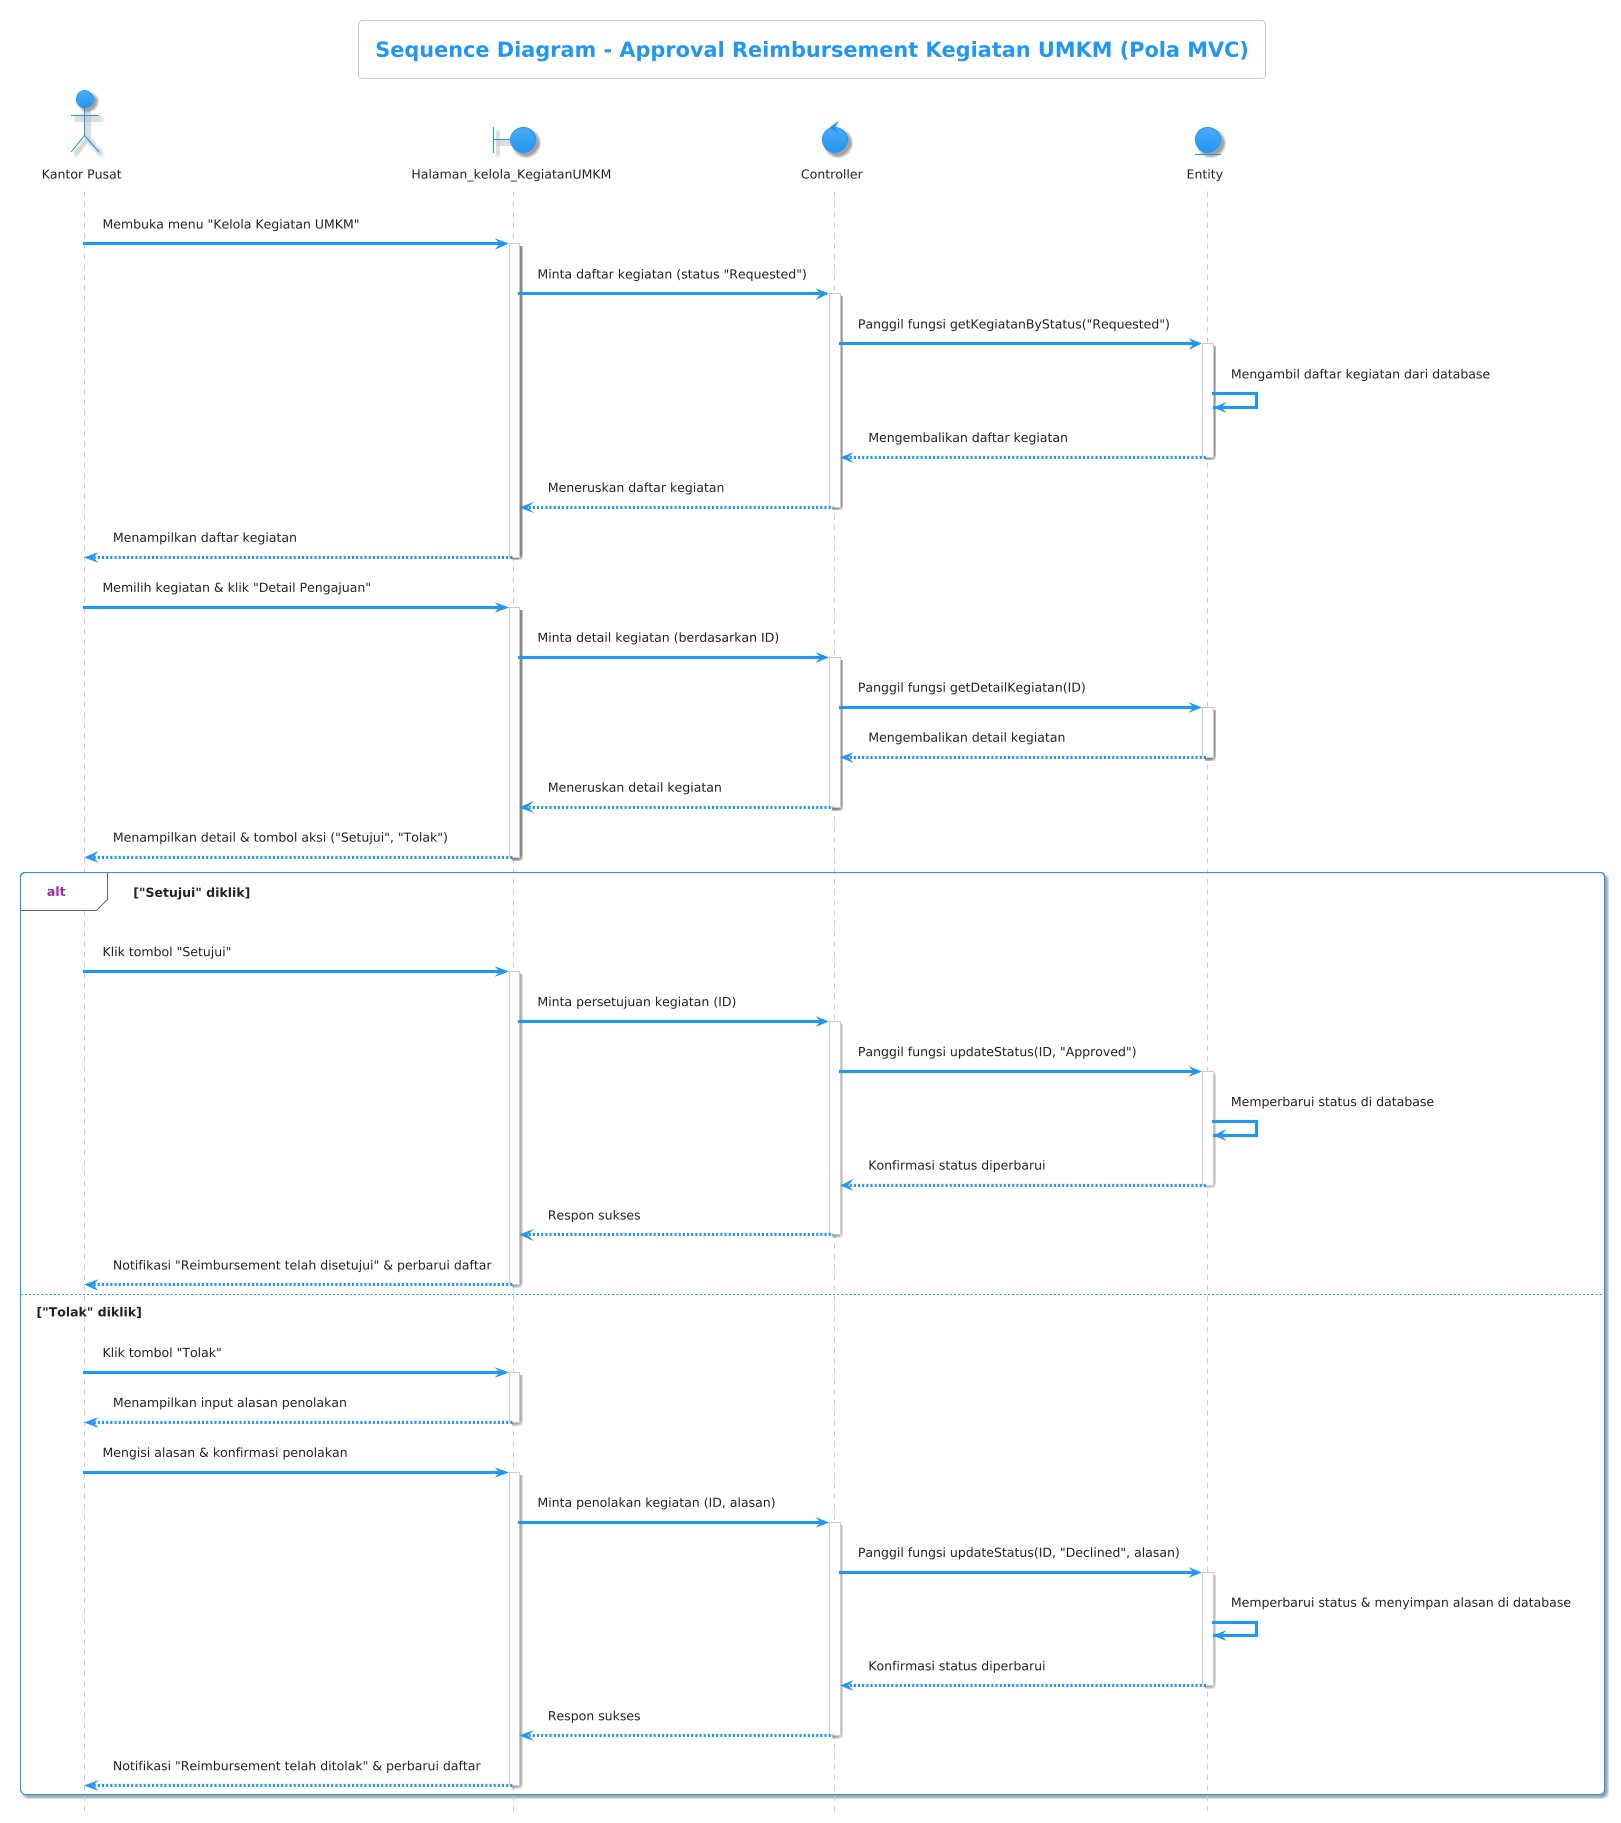

The diagram above was rendered by PlantUML. Its source (embedded in the PNG):
@startuml
!theme materia

title Sequence Diagram - Approval Reimbursement Kegiatan UMKM (Pola MVC)
hide footbox

actor "Kantor Pusat" as Pengguna
boundary "Halaman_kelola_KegiatanUMKM" as Halaman_kelola_KegiatanUMKM
control "Controller" as Controller
entity "Entity" as Entity

Pengguna -> Halaman_kelola_KegiatanUMKM: Membuka menu "Kelola Kegiatan UMKM"
activate Halaman_kelola_KegiatanUMKM

Halaman_kelola_KegiatanUMKM -> Controller: Minta daftar kegiatan (status "Requested")
activate Controller

Controller -> Entity: Panggil fungsi getKegiatanByStatus("Requested")
activate Entity
Entity -> Entity: Mengambil daftar kegiatan dari database
Entity --> Controller: Mengembalikan daftar kegiatan
deactivate Entity

Controller --> Halaman_kelola_KegiatanUMKM: Meneruskan daftar kegiatan
deactivate Controller

Halaman_kelola_KegiatanUMKM --> Pengguna: Menampilkan daftar kegiatan
deactivate Halaman_kelola_KegiatanUMKM

Pengguna -> Halaman_kelola_KegiatanUMKM: Memilih kegiatan & klik "Detail Pengajuan"
activate Halaman_kelola_KegiatanUMKM

Halaman_kelola_KegiatanUMKM -> Controller: Minta detail kegiatan (berdasarkan ID)
activate Controller
Controller -> Entity: Panggil fungsi getDetailKegiatan(ID)
activate Entity
Entity --> Controller: Mengembalikan detail kegiatan
deactivate Entity
Controller --> Halaman_kelola_KegiatanUMKM: Meneruskan detail kegiatan
deactivate Controller

Halaman_kelola_KegiatanUMKM --> Pengguna: Menampilkan detail & tombol aksi ("Setujui", "Tolak")
deactivate Halaman_kelola_KegiatanUMKM

alt "Setujui" diklik
    Pengguna -> Halaman_kelola_KegiatanUMKM: Klik tombol "Setujui"
    activate Halaman_kelola_KegiatanUMKM
    Halaman_kelola_KegiatanUMKM -> Controller: Minta persetujuan kegiatan (ID)
    activate Controller
    Controller -> Entity: Panggil fungsi updateStatus(ID, "Approved")
    activate Entity
    Entity -> Entity: Memperbarui status di database
    Entity --> Controller: Konfirmasi status diperbarui
    deactivate Entity
    Controller --> Halaman_kelola_KegiatanUMKM: Respon sukses
    deactivate Controller
    Halaman_kelola_KegiatanUMKM --> Pengguna: Notifikasi "Reimbursement telah disetujui" & perbarui daftar
    deactivate Halaman_kelola_KegiatanUMKM
else "Tolak" diklik
    Pengguna -> Halaman_kelola_KegiatanUMKM: Klik tombol "Tolak"
    activate Halaman_kelola_KegiatanUMKM
    Halaman_kelola_KegiatanUMKM --> Pengguna: Menampilkan input alasan penolakan
    deactivate Halaman_kelola_KegiatanUMKM

    Pengguna -> Halaman_kelola_KegiatanUMKM: Mengisi alasan & konfirmasi penolakan
    activate Halaman_kelola_KegiatanUMKM
    Halaman_kelola_KegiatanUMKM -> Controller: Minta penolakan kegiatan (ID, alasan)
    activate Controller
    Controller -> Entity: Panggil fungsi updateStatus(ID, "Declined", alasan)
    activate Entity
    Entity -> Entity: Memperbarui status & menyimpan alasan di database
    Entity --> Controller: Konfirmasi status diperbarui
    deactivate Entity
    Controller --> Halaman_kelola_KegiatanUMKM: Respon sukses
    deactivate Controller
    Halaman_kelola_KegiatanUMKM --> Pengguna: Notifikasi "Reimbursement telah ditolak" & perbarui daftar
    deactivate Halaman_kelola_KegiatanUMKM
end
@enduml